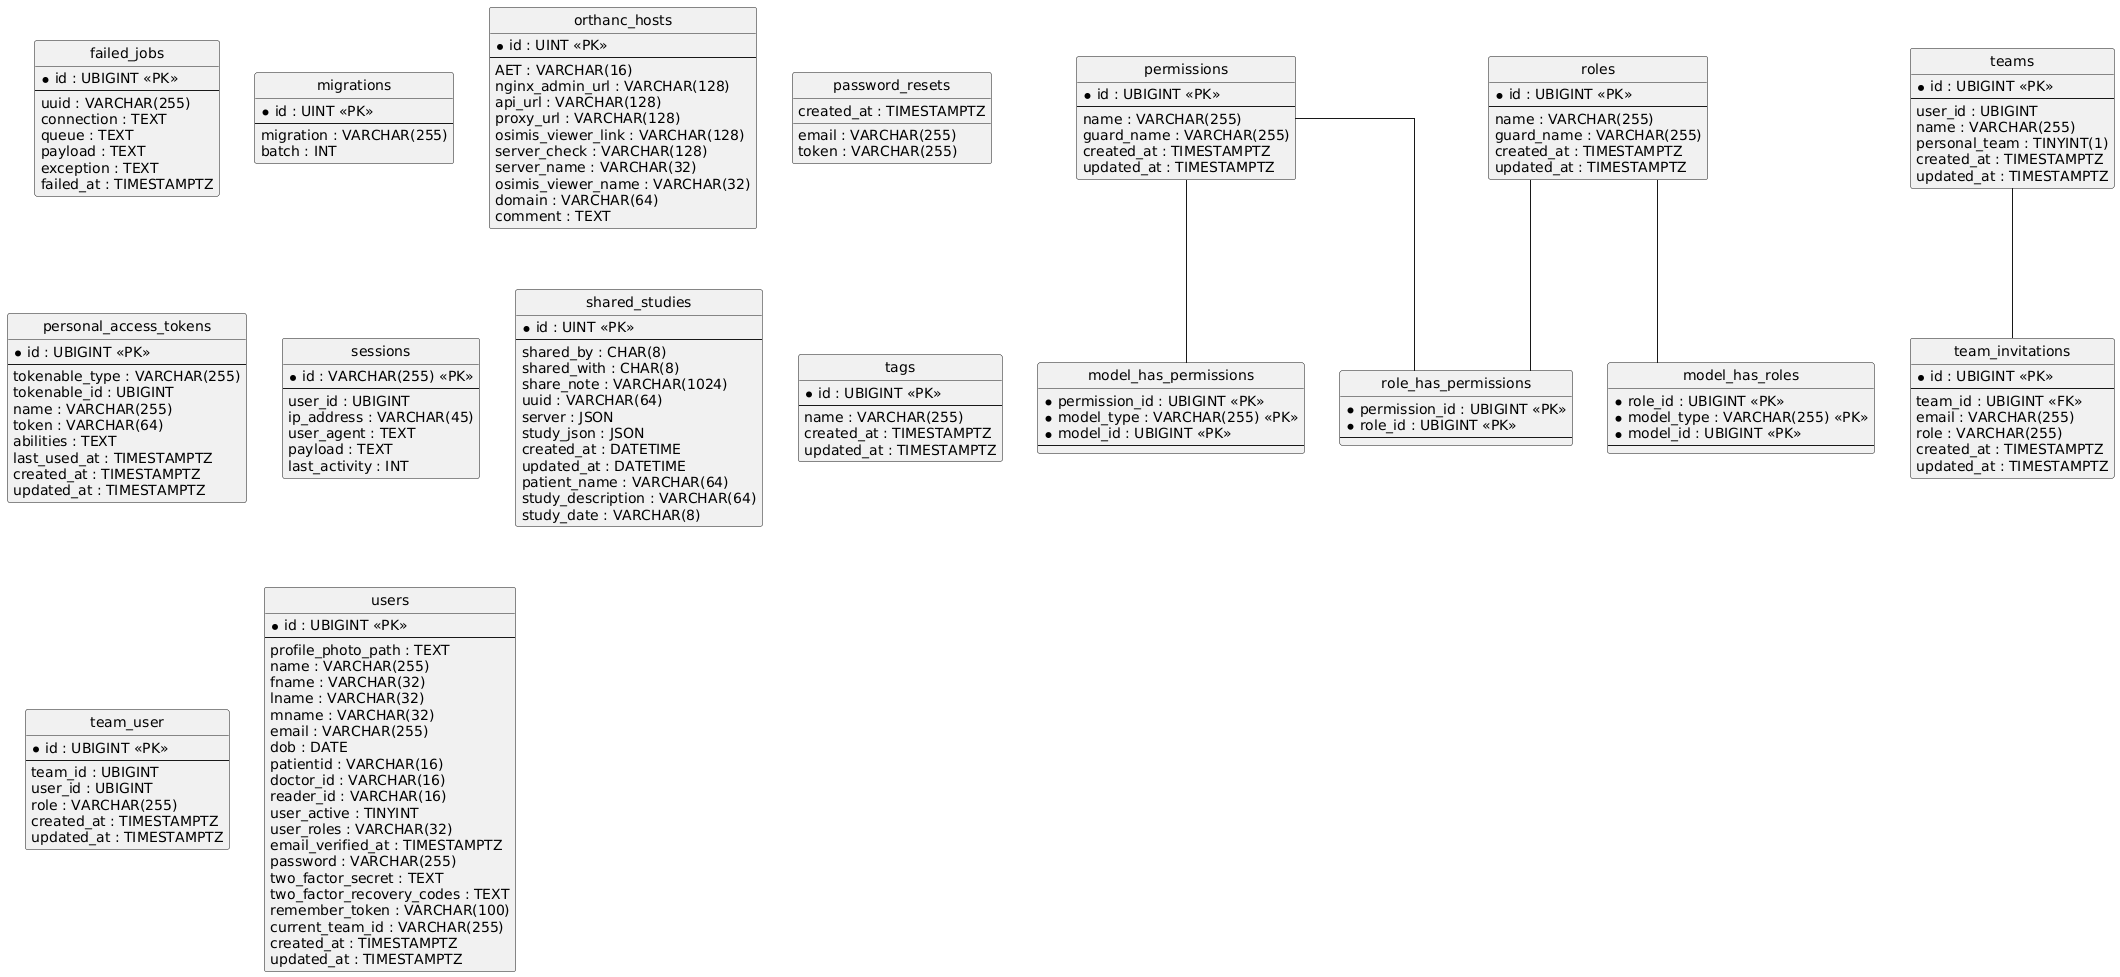

The diagram above was rendered by PlantUML. Its source (embedded in the PNG):
@startuml
hide circle
skinparam linetype ortho

entity "failed_jobs" as failed_jobs {
  * id : UBIGINT <<PK>>
  --
  uuid : VARCHAR(255)
  connection : TEXT
  queue : TEXT
  payload : TEXT
  exception : TEXT
  failed_at : TIMESTAMPTZ
}

entity "migrations" as migrations {
  * id : UINT <<PK>>
  --
  migration : VARCHAR(255)
  batch : INT
}

entity "model_has_permissions" as model_has_permissions {
  * permission_id : UBIGINT <<PK>>
  * model_type : VARCHAR(255) <<PK>>
  * model_id : UBIGINT <<PK>>
  --
}

entity "model_has_roles" as model_has_roles {
  * role_id : UBIGINT <<PK>>
  * model_type : VARCHAR(255) <<PK>>
  * model_id : UBIGINT <<PK>>
  --
}

entity "orthanc_hosts" as orthanc_hosts {
  * id : UINT <<PK>>
  --
  AET : VARCHAR(16)
  nginx_admin_url : VARCHAR(128)
  api_url : VARCHAR(128)
  proxy_url : VARCHAR(128)
  osimis_viewer_link : VARCHAR(128)
  server_check : VARCHAR(128)
  server_name : VARCHAR(32)
  osimis_viewer_name : VARCHAR(32)
  domain : VARCHAR(64)
  comment : TEXT
}

entity "password_resets" as password_resets {
  email : VARCHAR(255)
  token : VARCHAR(255)
  created_at : TIMESTAMPTZ
}

entity "permissions" as permissions {
  * id : UBIGINT <<PK>>
  --
  name : VARCHAR(255)
  guard_name : VARCHAR(255)
  created_at : TIMESTAMPTZ
  updated_at : TIMESTAMPTZ
}

entity "personal_access_tokens" as personal_access_tokens {
  * id : UBIGINT <<PK>>
  --
  tokenable_type : VARCHAR(255)
  tokenable_id : UBIGINT
  name : VARCHAR(255)
  token : VARCHAR(64)
  abilities : TEXT
  last_used_at : TIMESTAMPTZ
  created_at : TIMESTAMPTZ
  updated_at : TIMESTAMPTZ
}

entity "role_has_permissions" as role_has_permissions {
  * permission_id : UBIGINT <<PK>>
  * role_id : UBIGINT <<PK>>
  --
}

entity "roles" as roles {
  * id : UBIGINT <<PK>>
  --
  name : VARCHAR(255)
  guard_name : VARCHAR(255)
  created_at : TIMESTAMPTZ
  updated_at : TIMESTAMPTZ
}

entity "sessions" as sessions {
  * id : VARCHAR(255) <<PK>>
  --
  user_id : UBIGINT
  ip_address : VARCHAR(45)
  user_agent : TEXT
  payload : TEXT
  last_activity : INT
}

entity "shared_studies" as shared_studies {
  * id : UINT <<PK>>
  --
  shared_by : CHAR(8)
  shared_with : CHAR(8)
  share_note : VARCHAR(1024)
  uuid : VARCHAR(64)
  server : JSON
  study_json : JSON
  created_at : DATETIME
  updated_at : DATETIME
  patient_name : VARCHAR(64)
  study_description : VARCHAR(64)
  study_date : VARCHAR(8)
}

entity "tags" as tags {
  * id : UBIGINT <<PK>>
  --
  name : VARCHAR(255)
  created_at : TIMESTAMPTZ
  updated_at : TIMESTAMPTZ
}

entity "team_invitations" as team_invitations {
  * id : UBIGINT <<PK>>
  --
  team_id : UBIGINT <<FK>>
  email : VARCHAR(255)
  role : VARCHAR(255)
  created_at : TIMESTAMPTZ
  updated_at : TIMESTAMPTZ
}

entity "team_user" as team_user {
  * id : UBIGINT <<PK>>
  --
  team_id : UBIGINT
  user_id : UBIGINT
  role : VARCHAR(255)
  created_at : TIMESTAMPTZ
  updated_at : TIMESTAMPTZ
}

entity "teams" as teams {
  * id : UBIGINT <<PK>>
  --
  user_id : UBIGINT
  name : VARCHAR(255)
  personal_team : TINYINT(1)
  created_at : TIMESTAMPTZ
  updated_at : TIMESTAMPTZ
}

entity "users" as users {
  * id : UBIGINT <<PK>>
  --
  profile_photo_path : TEXT
  name : VARCHAR(255)
  fname : VARCHAR(32)
  lname : VARCHAR(32)
  mname : VARCHAR(32)
  email : VARCHAR(255)
  dob : DATE
  patientid : VARCHAR(16)
  doctor_id : VARCHAR(16)
  reader_id : VARCHAR(16)
  user_active : TINYINT
  user_roles : VARCHAR(32)
  email_verified_at : TIMESTAMPTZ
  password : VARCHAR(255)
  two_factor_secret : TEXT
  two_factor_recovery_codes : TEXT
  remember_token : VARCHAR(100)
  current_team_id : VARCHAR(255)
  created_at : TIMESTAMPTZ
  updated_at : TIMESTAMPTZ
}

permissions -- model_has_permissions
roles -- model_has_roles
permissions -- role_has_permissions
roles -- role_has_permissions
teams -- team_invitations
@enduml